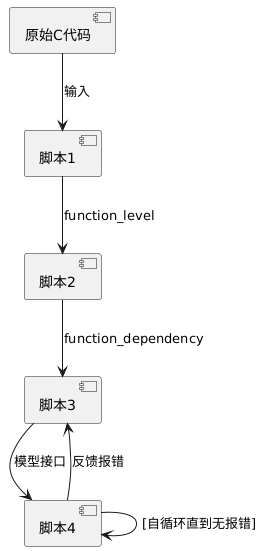

The diagram above was rendered by PlantUML. Its source (embedded in the PNG):
@startuml
component "原始C代码" as ccode
component "脚本1" as script1
component "脚本2" as script2
component "脚本3" as script3
component "脚本4" as script4

ccode --> script1 : 输入
script1 --> script2 : function_level
script2 --> script3 : function_dependency
script3 --> script4 : 模型接口
script4 --> script3 : 反馈报错
script4 --> script4 : [自循环直到无报错]
@enduml